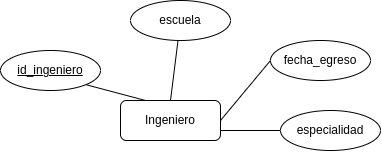

The diagram above was exported from draw.io. Its source (the exported page's mxGraphModel, read from the mxfile embedded in the PNG):
<mxGraphModel dx="1026" dy="768" grid="1" gridSize="10" guides="1" tooltips="1" connect="1" arrows="1" fold="1" page="1" pageScale="1" pageWidth="700" pageHeight="500" math="0" shadow="0">
  <root>
    <mxCell id="0" />
    <mxCell id="1" parent="0" />
    <mxCell id="a_OA7wLx6OEYkdxGBAvB-6" style="edgeStyle=none;rounded=1;orthogonalLoop=1;jettySize=auto;html=1;exitX=0.5;exitY=0;exitDx=0;exitDy=0;startArrow=none;startFill=0;endArrow=none;endFill=0;" edge="1" parent="1" source="a_OA7wLx6OEYkdxGBAvB-1" target="a_OA7wLx6OEYkdxGBAvB-4">
      <mxGeometry relative="1" as="geometry" />
    </mxCell>
    <mxCell id="a_OA7wLx6OEYkdxGBAvB-7" style="edgeStyle=none;rounded=1;orthogonalLoop=1;jettySize=auto;html=1;exitX=1;exitY=0.5;exitDx=0;exitDy=0;entryX=0;entryY=0.5;entryDx=0;entryDy=0;startArrow=none;startFill=0;endArrow=none;endFill=0;" edge="1" parent="1" source="a_OA7wLx6OEYkdxGBAvB-1" target="a_OA7wLx6OEYkdxGBAvB-5">
      <mxGeometry relative="1" as="geometry" />
    </mxCell>
    <mxCell id="a_OA7wLx6OEYkdxGBAvB-9" style="edgeStyle=none;rounded=1;orthogonalLoop=1;jettySize=auto;html=1;exitX=1;exitY=0.75;exitDx=0;exitDy=0;entryX=0;entryY=0.5;entryDx=0;entryDy=0;startArrow=none;startFill=0;endArrow=none;endFill=0;" edge="1" parent="1" source="a_OA7wLx6OEYkdxGBAvB-1" target="a_OA7wLx6OEYkdxGBAvB-8">
      <mxGeometry relative="1" as="geometry" />
    </mxCell>
    <mxCell id="a_OA7wLx6OEYkdxGBAvB-1" value="Ingeniero" style="whiteSpace=wrap;html=1;align=center;rounded=1;" vertex="1" parent="1">
      <mxGeometry x="300" y="230" width="100" height="40" as="geometry" />
    </mxCell>
    <mxCell id="a_OA7wLx6OEYkdxGBAvB-3" style="rounded=1;orthogonalLoop=1;jettySize=auto;html=1;exitX=1;exitY=1;exitDx=0;exitDy=0;entryX=0.25;entryY=0;entryDx=0;entryDy=0;startArrow=none;startFill=0;endArrow=none;endFill=0;" edge="1" parent="1" source="a_OA7wLx6OEYkdxGBAvB-2" target="a_OA7wLx6OEYkdxGBAvB-1">
      <mxGeometry relative="1" as="geometry" />
    </mxCell>
    <mxCell id="a_OA7wLx6OEYkdxGBAvB-2" value="id_ingeniero" style="ellipse;whiteSpace=wrap;html=1;align=center;fontStyle=4;rounded=1;" vertex="1" parent="1">
      <mxGeometry x="180" y="180" width="100" height="40" as="geometry" />
    </mxCell>
    <mxCell id="a_OA7wLx6OEYkdxGBAvB-4" value="escuela" style="ellipse;whiteSpace=wrap;html=1;align=center;rounded=1;" vertex="1" parent="1">
      <mxGeometry x="310" y="130" width="100" height="40" as="geometry" />
    </mxCell>
    <mxCell id="a_OA7wLx6OEYkdxGBAvB-5" value="fecha_egreso" style="ellipse;whiteSpace=wrap;html=1;align=center;rounded=1;" vertex="1" parent="1">
      <mxGeometry x="450" y="170" width="100" height="40" as="geometry" />
    </mxCell>
    <mxCell id="a_OA7wLx6OEYkdxGBAvB-8" value="especialidad" style="ellipse;whiteSpace=wrap;html=1;align=center;rounded=1;" vertex="1" parent="1">
      <mxGeometry x="460" y="240" width="100" height="40" as="geometry" />
    </mxCell>
  </root>
</mxGraphModel>